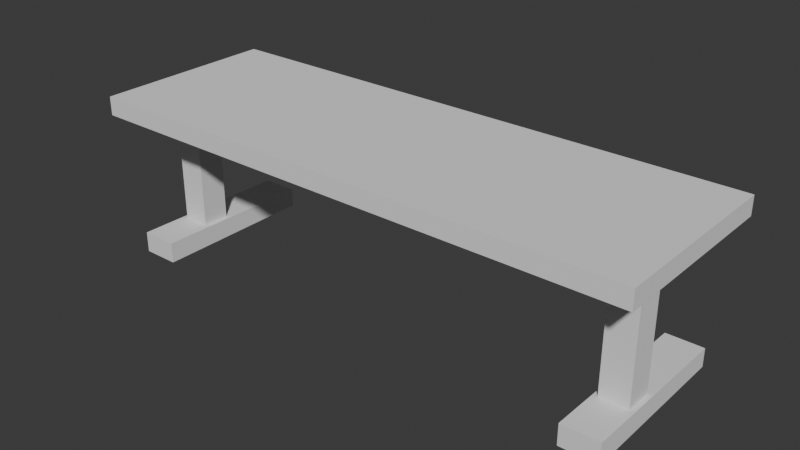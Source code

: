 # Source: table.001.blend  (saved by Blender 4.5.90; exported with 4.5.12 LTS)
import bpy
from mathutils import Matrix  # noqa: F401  (used for matrix-valued properties, if any)

bpy.ops.wm.read_factory_settings(use_empty=True)
scene = bpy.context.scene
scene.name = 'Scene'

# ---- collections
col_collection = bpy.data.collections.new('Collection'); scene.collection.children.link(col_collection)

# ---- world
world_world = bpy.data.worlds.new('World'); scene.world = world_world
world_world.use_nodes = True; world_world.node_tree.nodes.clear()
_N = world_world.node_tree.nodes; _L = world_world.node_tree.links
n0 = _N.new('ShaderNodeOutputWorld'); n0.name = 'World Output'; n0.location = (200, 100)
n1 = _N.new('ShaderNodeBackground'); n1.name = 'Background'; n1.location = (-200, 100)
n1.inputs[0].default_value = (0.05088, 0.05088, 0.05088, 1.0)
_L.new(n1.outputs[0], n0.inputs[0])
n0.is_active_output = True
world_world.color = (0.05088, 0.05088, 0.05088)
world_world.sun_shadow_jitter_overblur = 0.0

# ---- meshes
me_cube_002 = bpy.data.meshes.new('Cube.002')
me_cube_002.from_pydata([(-1.0, -1.0, -1.0), (-1.0, -1.0, 1.0), (-1.0, 1.0, -1.0), (-1.0, 1.0, 1.0), (1.0, -1.0, -1.0), (1.0, -1.0, 1.0), (1.0, 1.0, -1.0), (1.0, 1.0, 1.0)], [], [(0, 1, 3, 2), (2, 3, 7, 6), (6, 7, 5, 4), (4, 5, 1, 0), (2, 6, 4, 0), (7, 3, 1, 5)])
_uv = me_cube_002.uv_layers.new(name='UVMap')
_uv.uv.foreach_set('vector', [0.375, 0.0, 0.625, 0.0, 0.625, 0.25, 0.375, 0.25, 0.375, 0.25, 0.625, 0.25, 0.625, 0.5, 0.375, 0.5, 0.375, 0.5, 0.625, 0.5, 0.625, 0.75, 0.375, 0.75, 0.375, 0.75, 0.625, 0.75, 0.625, 1.0, 0.375, 1.0, 0.125, 0.5, 0.375, 0.5, 0.375, 0.75, 0.125, 0.75, 0.625, 0.5, 0.875, 0.5, 0.875, 0.75, 0.625, 0.75])
me_cube_002.update()
me_cube_003 = bpy.data.meshes.new('Cube.003')
me_cube_003.from_pydata([(-1.0, -1.0, -1.0), (-1.0, -1.0, 1.0), (-1.0, 1.0, -1.0), (-1.0, 1.0, 1.0), (1.0, -1.0, -1.0), (1.0, -1.0, 1.0), (1.0, 1.0, -1.0), (1.0, 1.0, 1.0)], [], [(0, 1, 3, 2), (2, 3, 7, 6), (6, 7, 5, 4), (4, 5, 1, 0), (2, 6, 4, 0), (7, 3, 1, 5)])
_uv = me_cube_003.uv_layers.new(name='UVMap')
_uv.uv.foreach_set('vector', [0.375, 0.0, 0.625, 0.0, 0.625, 0.25, 0.375, 0.25, 0.375, 0.25, 0.625, 0.25, 0.625, 0.5, 0.375, 0.5, 0.375, 0.5, 0.625, 0.5, 0.625, 0.75, 0.375, 0.75, 0.375, 0.75, 0.625, 0.75, 0.625, 1.0, 0.375, 1.0, 0.125, 0.5, 0.375, 0.5, 0.375, 0.75, 0.125, 0.75, 0.625, 0.5, 0.875, 0.5, 0.875, 0.75, 0.625, 0.75])
me_cube_003.update()
me_cube_005 = bpy.data.meshes.new('Cube.005')
me_cube_005.from_pydata([(-1.0, -1.0, -1.0), (-1.0, -1.0, 1.257), (-1.0, 1.0, -1.0), (-1.0, 1.0, 1.0), (1.0, -1.0, -1.0), (1.0, -1.0, 1.257), (1.0, 1.0, -1.0), (1.0, 1.0, 1.0)], [], [(0, 1, 3, 2), (2, 3, 7, 6), (6, 7, 5, 4), (4, 5, 1, 0), (2, 6, 4, 0), (7, 3, 1, 5)])
_uv = me_cube_005.uv_layers.new(name='UVMap')
_uv.uv.foreach_set('vector', [0.375, 0.0, 0.625, 0.0, 0.625, 0.25, 0.375, 0.25, 0.375, 0.25, 0.625, 0.25, 0.625, 0.5, 0.375, 0.5, 0.375, 0.5, 0.625, 0.5, 0.625, 0.75, 0.375, 0.75, 0.375, 0.75, 0.625, 0.75, 0.625, 1.0, 0.375, 1.0, 0.125, 0.5, 0.375, 0.5, 0.375, 0.75, 0.125, 0.75, 0.625, 0.5, 0.875, 0.5, 0.875, 0.75, 0.625, 0.75])
me_cube_005.update()
me_cube_008 = bpy.data.meshes.new('Cube.008')
me_cube_008.from_pydata([(-1.0, -1.0, -1.0), (-1.0, -1.0, 1.0), (-1.0, 1.0, -1.0), (-1.0, 1.0, 1.0), (1.0, -1.0, -1.0), (1.0, -1.0, 1.0), (1.0, 1.0, -1.0), (1.0, 1.0, 1.0)], [], [(0, 1, 3, 2), (2, 3, 7, 6), (6, 7, 5, 4), (4, 5, 1, 0), (2, 6, 4, 0), (7, 3, 1, 5)])
_uv = me_cube_008.uv_layers.new(name='UVMap')
_uv.uv.foreach_set('vector', [0.375, 0.0, 0.625, 0.0, 0.625, 0.25, 0.375, 0.25, 0.375, 0.25, 0.625, 0.25, 0.625, 0.5, 0.375, 0.5, 0.375, 0.5, 0.625, 0.5, 0.625, 0.75, 0.375, 0.75, 0.375, 0.75, 0.625, 0.75, 0.625, 1.0, 0.375, 1.0, 0.125, 0.5, 0.375, 0.5, 0.375, 0.75, 0.125, 0.75, 0.625, 0.5, 0.875, 0.5, 0.875, 0.75, 0.625, 0.75])
me_cube_008.update()
me_cube_009 = bpy.data.meshes.new('Cube.009')
me_cube_009.from_pydata([(-1.0, -1.0, -1.0), (-1.0, -1.0, 1.257), (-1.0, 1.0, -1.0), (-1.0, 1.0, 1.0), (1.0, -1.0, -1.0), (1.0, -1.0, 1.257), (1.0, 1.0, -1.0), (1.0, 1.0, 1.0)], [], [(0, 1, 3, 2), (2, 3, 7, 6), (6, 7, 5, 4), (4, 5, 1, 0), (2, 6, 4, 0), (7, 3, 1, 5)])
_uv = me_cube_009.uv_layers.new(name='UVMap')
_uv.uv.foreach_set('vector', [0.375, 0.0, 0.625, 0.0, 0.625, 0.25, 0.375, 0.25, 0.375, 0.25, 0.625, 0.25, 0.625, 0.5, 0.375, 0.5, 0.375, 0.5, 0.625, 0.5, 0.625, 0.75, 0.375, 0.75, 0.375, 0.75, 0.625, 0.75, 0.625, 1.0, 0.375, 1.0, 0.125, 0.5, 0.375, 0.5, 0.375, 0.75, 0.125, 0.75, 0.625, 0.5, 0.875, 0.5, 0.875, 0.75, 0.625, 0.75])
me_cube_009.update()

# ---- objects
ob_top = bpy.data.objects.new('Top', me_cube_002)
ob_leg_001 = bpy.data.objects.new('Leg.001', me_cube_003)
ob_foot_001 = bpy.data.objects.new('Foot.001', me_cube_005)
ob_leg_002 = bpy.data.objects.new('Leg.002', me_cube_008)
ob_foot_002 = bpy.data.objects.new('Foot.002', me_cube_009)

# ---- transforms, parenting, visibility, modifiers, constraints
ob_top.location = (0.0, 0.0, 0.0)
ob_top.scale = (3.0, 1.0, 0.1)
ob_leg_001.location = (2.615, -0.2274, -0.7971)
ob_leg_001.scale = (0.15, 0.15, 0.75)
ob_foot_001.location = (2.615, 0.0, -1.548)
ob_foot_001.scale = (0.2, 0.9, 0.1)
ob_leg_002.location = (-2.585, -0.2274, -0.7971)
ob_leg_002.scale = (0.15, 0.15, 0.75)
ob_foot_002.location = (-2.585, 0.0, -1.548)
ob_foot_002.scale = (0.2, 0.9, 0.1)

# ---- collection membership
col_collection.objects.link(ob_top)
col_collection.objects.link(ob_leg_001)
col_collection.objects.link(ob_foot_001)
col_collection.objects.link(ob_leg_002)
col_collection.objects.link(ob_foot_002)

# ---- scene / render settings (as saved in the file)
scene.frame_start = 1; scene.frame_end = 250; scene.frame_set(1)
scene.render.engine = 'BLENDER_EEVEE_NEXT'
bpy.context.view_layer.update()

# ---- added for rendering (the .blend has no active camera and no usable light): camera, sun
cam_auto = bpy.data.cameras.new('AutoCamera')
cam_auto.lens = 50.0
cam_auto.sensor_width = 36.0
cam_auto.clip_end = 1000.0
ob_auto_camera = bpy.data.objects.new('AutoCamera', cam_auto)
scene.collection.objects.link(ob_auto_camera)
ob_auto_camera.location = (6.07102, -7.28523, 4.08281)
ob_auto_camera.rotation_euler = (1.09748, -7.21219e-08, 0.694738)
scene.camera = ob_auto_camera
light_auto_sun = bpy.data.lights.new('AutoSun', 'SUN')
light_auto_sun.energy = 3.0
light_auto_sun.angle = 0.0523599
ob_auto_sun = bpy.data.objects.new('AutoSun', light_auto_sun)
scene.collection.objects.link(ob_auto_sun)
ob_auto_sun.rotation_euler = (0.872665, 0.174533, 0.523599)
bpy.context.view_layer.update()
